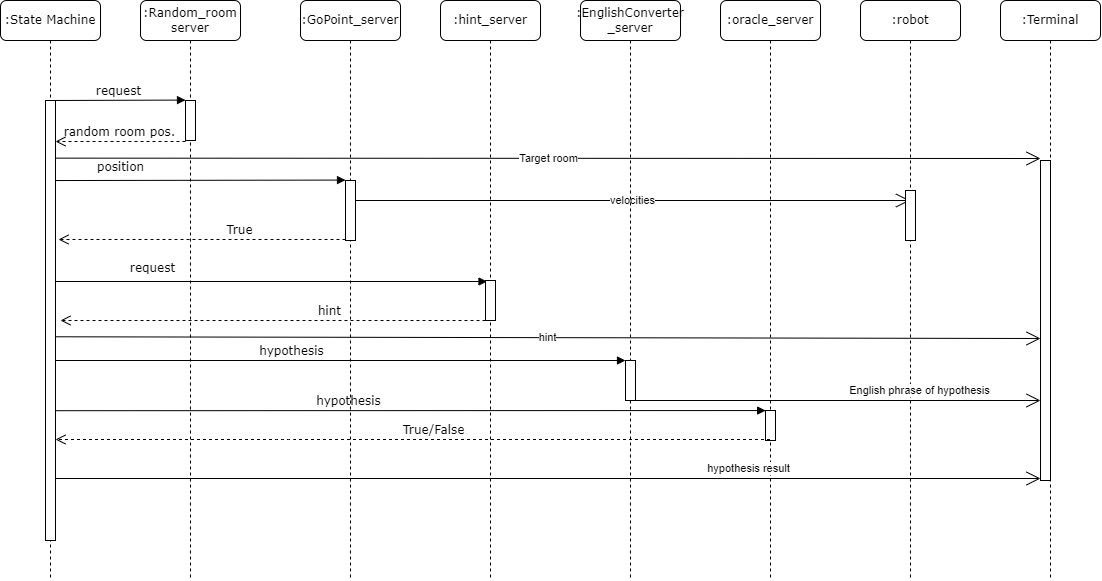

The diagram above was exported from draw.io. Its source (the exported page's mxGraphModel, read from the mxfile embedded in the PNG):
<mxGraphModel dx="1240" dy="689" grid="1" gridSize="10" guides="1" tooltips="1" connect="1" arrows="1" fold="1" page="1" pageScale="1" pageWidth="1100" pageHeight="850" background="none" math="0" shadow="0">
  <root>
    <mxCell id="0" />
    <mxCell id="1" parent="0" />
    <mxCell id="7baba1c4bc27f4b0-2" value=":Random_room server" style="shape=umlLifeline;perimeter=lifelinePerimeter;whiteSpace=wrap;html=1;container=1;collapsible=0;recursiveResize=0;outlineConnect=0;rounded=1;shadow=0;comic=0;labelBackgroundColor=none;strokeWidth=1;fontFamily=Verdana;fontSize=12;align=center;" parent="1" vertex="1">
      <mxGeometry x="240" y="80" width="100" height="580" as="geometry" />
    </mxCell>
    <mxCell id="7baba1c4bc27f4b0-10" value="" style="html=1;points=[];perimeter=orthogonalPerimeter;rounded=0;shadow=0;comic=0;labelBackgroundColor=none;strokeWidth=1;fontFamily=Verdana;fontSize=12;align=center;" parent="7baba1c4bc27f4b0-2" vertex="1">
      <mxGeometry x="45" y="100" width="10" height="40" as="geometry" />
    </mxCell>
    <mxCell id="7baba1c4bc27f4b0-3" value=":GoPoint_server" style="shape=umlLifeline;perimeter=lifelinePerimeter;whiteSpace=wrap;html=1;container=1;collapsible=0;recursiveResize=0;outlineConnect=0;rounded=1;shadow=0;comic=0;labelBackgroundColor=none;strokeWidth=1;fontFamily=Verdana;fontSize=12;align=center;" parent="1" vertex="1">
      <mxGeometry x="400" y="80" width="100" height="580" as="geometry" />
    </mxCell>
    <mxCell id="7baba1c4bc27f4b0-13" value="" style="html=1;points=[];perimeter=orthogonalPerimeter;rounded=0;shadow=0;comic=0;labelBackgroundColor=none;strokeWidth=1;fontFamily=Verdana;fontSize=12;align=center;" parent="7baba1c4bc27f4b0-3" vertex="1">
      <mxGeometry x="45" y="180" width="10" height="60" as="geometry" />
    </mxCell>
    <mxCell id="7baba1c4bc27f4b0-4" value=":hint_server" style="shape=umlLifeline;perimeter=lifelinePerimeter;whiteSpace=wrap;html=1;container=1;collapsible=0;recursiveResize=0;outlineConnect=0;rounded=1;shadow=0;comic=0;labelBackgroundColor=none;strokeWidth=1;fontFamily=Verdana;fontSize=12;align=center;" parent="1" vertex="1">
      <mxGeometry x="540" y="80" width="100" height="580" as="geometry" />
    </mxCell>
    <mxCell id="vOMyH8zQSVAYfFuD9Tf1-9" value="velocities" style="endArrow=open;endFill=1;endSize=12;html=1;rounded=0;" edge="1" parent="7baba1c4bc27f4b0-4">
      <mxGeometry width="160" relative="1" as="geometry">
        <mxPoint x="-85" y="200" as="sourcePoint" />
        <mxPoint x="469.50000000000045" y="200" as="targetPoint" />
      </mxGeometry>
    </mxCell>
    <mxCell id="7baba1c4bc27f4b0-5" value=":EnglishConverter&lt;br&gt;_server" style="shape=umlLifeline;perimeter=lifelinePerimeter;whiteSpace=wrap;html=1;container=1;collapsible=0;recursiveResize=0;outlineConnect=0;rounded=1;shadow=0;comic=0;labelBackgroundColor=none;strokeWidth=1;fontFamily=Verdana;fontSize=12;align=center;" parent="1" vertex="1">
      <mxGeometry x="680" y="80" width="100" height="580" as="geometry" />
    </mxCell>
    <mxCell id="7baba1c4bc27f4b0-19" value="" style="html=1;points=[];perimeter=orthogonalPerimeter;rounded=0;shadow=0;comic=0;labelBackgroundColor=none;strokeWidth=1;fontFamily=Verdana;fontSize=12;align=center;" parent="7baba1c4bc27f4b0-5" vertex="1">
      <mxGeometry x="45" y="360" width="10" height="40" as="geometry" />
    </mxCell>
    <mxCell id="7baba1c4bc27f4b0-6" value=":oracle_server" style="shape=umlLifeline;perimeter=lifelinePerimeter;whiteSpace=wrap;html=1;container=1;collapsible=0;recursiveResize=0;outlineConnect=0;rounded=1;shadow=0;comic=0;labelBackgroundColor=none;strokeWidth=1;fontFamily=Verdana;fontSize=12;align=center;" parent="1" vertex="1">
      <mxGeometry x="820" y="80" width="100" height="580" as="geometry" />
    </mxCell>
    <mxCell id="7baba1c4bc27f4b0-28" value="" style="html=1;points=[];perimeter=orthogonalPerimeter;rounded=0;shadow=0;comic=0;labelBackgroundColor=none;strokeWidth=1;fontFamily=Verdana;fontSize=12;align=center;" parent="7baba1c4bc27f4b0-6" vertex="1">
      <mxGeometry x="45" y="410" width="10" height="30" as="geometry" />
    </mxCell>
    <mxCell id="7baba1c4bc27f4b0-7" value=":robot" style="shape=umlLifeline;perimeter=lifelinePerimeter;whiteSpace=wrap;html=1;container=1;collapsible=0;recursiveResize=0;outlineConnect=0;rounded=1;shadow=0;comic=0;labelBackgroundColor=none;strokeWidth=1;fontFamily=Verdana;fontSize=12;align=center;" parent="1" vertex="1">
      <mxGeometry x="960" y="80" width="100" height="580" as="geometry" />
    </mxCell>
    <mxCell id="vOMyH8zQSVAYfFuD9Tf1-10" value="" style="html=1;points=[];perimeter=orthogonalPerimeter;rounded=0;shadow=0;comic=0;labelBackgroundColor=none;strokeWidth=1;fontFamily=Verdana;fontSize=12;align=center;" vertex="1" parent="7baba1c4bc27f4b0-7">
      <mxGeometry x="45" y="190" width="10" height="50" as="geometry" />
    </mxCell>
    <mxCell id="7baba1c4bc27f4b0-8" value=":State Machine" style="shape=umlLifeline;perimeter=lifelinePerimeter;whiteSpace=wrap;html=1;container=1;collapsible=0;recursiveResize=0;outlineConnect=0;rounded=1;shadow=0;comic=0;labelBackgroundColor=none;strokeWidth=1;fontFamily=Verdana;fontSize=12;align=center;" parent="1" vertex="1">
      <mxGeometry x="100" y="80" width="100" height="580" as="geometry" />
    </mxCell>
    <mxCell id="vOMyH8zQSVAYfFuD9Tf1-2" value="random room pos." style="html=1;verticalAlign=bottom;endArrow=open;dashed=1;endSize=8;labelBackgroundColor=none;fontFamily=Verdana;fontSize=12;edgeStyle=elbowEdgeStyle;elbow=vertical;" edge="1" parent="7baba1c4bc27f4b0-8">
      <mxGeometry relative="1" as="geometry">
        <mxPoint x="55" y="141" as="targetPoint" />
        <Array as="points">
          <mxPoint x="130" y="141" />
          <mxPoint x="160" y="141" />
        </Array>
        <mxPoint x="185" y="141" as="sourcePoint" />
      </mxGeometry>
    </mxCell>
    <mxCell id="7baba1c4bc27f4b0-9" value="" style="html=1;points=[];perimeter=orthogonalPerimeter;rounded=0;shadow=0;comic=0;labelBackgroundColor=none;strokeWidth=1;fontFamily=Verdana;fontSize=12;align=center;" parent="7baba1c4bc27f4b0-8" vertex="1">
      <mxGeometry x="45" y="100" width="10" height="440" as="geometry" />
    </mxCell>
    <mxCell id="7baba1c4bc27f4b0-16" value="" style="html=1;points=[];perimeter=orthogonalPerimeter;rounded=0;shadow=0;comic=0;labelBackgroundColor=none;strokeWidth=1;fontFamily=Verdana;fontSize=12;align=center;" parent="1" vertex="1">
      <mxGeometry x="585" y="360" width="10" height="40" as="geometry" />
    </mxCell>
    <mxCell id="7baba1c4bc27f4b0-23" value="hypothesis" style="html=1;verticalAlign=bottom;endArrow=block;entryX=0;entryY=0;labelBackgroundColor=none;fontFamily=Verdana;fontSize=12;entryDx=0;entryDy=0;entryPerimeter=0;" parent="1" source="7baba1c4bc27f4b0-9" target="7baba1c4bc27f4b0-19" edge="1">
      <mxGeometry x="-0.1754" relative="1" as="geometry">
        <mxPoint x="510" y="420" as="sourcePoint" />
        <mxPoint x="585" y="440.0000000000001" as="targetPoint" />
        <mxPoint as="offset" />
      </mxGeometry>
    </mxCell>
    <mxCell id="7baba1c4bc27f4b0-11" value="request" style="html=1;verticalAlign=bottom;endArrow=block;entryX=0;entryY=0;labelBackgroundColor=none;fontFamily=Verdana;fontSize=12;edgeStyle=elbowEdgeStyle;elbow=vertical;" parent="1" source="7baba1c4bc27f4b0-9" target="7baba1c4bc27f4b0-10" edge="1">
      <mxGeometry relative="1" as="geometry">
        <mxPoint x="220" y="190" as="sourcePoint" />
      </mxGeometry>
    </mxCell>
    <mxCell id="7baba1c4bc27f4b0-14" value="position" style="html=1;verticalAlign=bottom;endArrow=block;entryX=0;entryY=0;labelBackgroundColor=none;fontFamily=Verdana;fontSize=12;edgeStyle=elbowEdgeStyle;elbow=vertical;exitX=0.967;exitY=0.191;exitDx=0;exitDy=0;exitPerimeter=0;" parent="1" edge="1">
      <mxGeometry x="-0.5503" y="4" relative="1" as="geometry">
        <mxPoint x="154.67000000000007" y="260.0400000000001" as="sourcePoint" />
        <mxPoint x="445" y="259.0000000000002" as="targetPoint" />
        <mxPoint as="offset" />
      </mxGeometry>
    </mxCell>
    <mxCell id="vOMyH8zQSVAYfFuD9Tf1-4" value="True" style="html=1;verticalAlign=bottom;endArrow=open;dashed=1;endSize=8;labelBackgroundColor=none;fontFamily=Verdana;fontSize=12;edgeStyle=elbowEdgeStyle;elbow=vertical;" edge="1" parent="1">
      <mxGeometry x="-0.2668" relative="1" as="geometry">
        <mxPoint x="158" y="319" as="targetPoint" />
        <Array as="points">
          <mxPoint x="233" y="319" />
          <mxPoint x="263" y="319" />
        </Array>
        <mxPoint x="445" y="319" as="sourcePoint" />
        <mxPoint as="offset" />
      </mxGeometry>
    </mxCell>
    <mxCell id="vOMyH8zQSVAYfFuD9Tf1-5" value="request" style="html=1;verticalAlign=bottom;endArrow=block;entryX=0.152;entryY=0.01;labelBackgroundColor=none;fontFamily=Verdana;fontSize=12;edgeStyle=elbowEdgeStyle;elbow=vertical;entryDx=0;entryDy=0;entryPerimeter=0;" edge="1" parent="1" source="7baba1c4bc27f4b0-9" target="7baba1c4bc27f4b0-16">
      <mxGeometry x="-0.5503" y="4" relative="1" as="geometry">
        <mxPoint x="164.67000000000007" y="359.0400000000001" as="sourcePoint" />
        <mxPoint x="455" y="358.0000000000002" as="targetPoint" />
        <mxPoint as="offset" />
      </mxGeometry>
    </mxCell>
    <mxCell id="vOMyH8zQSVAYfFuD9Tf1-6" value="hint" style="html=1;verticalAlign=bottom;endArrow=open;dashed=1;endSize=8;labelBackgroundColor=none;fontFamily=Verdana;fontSize=12;edgeStyle=elbowEdgeStyle;elbow=vertical;" edge="1" parent="1">
      <mxGeometry x="-0.2668" relative="1" as="geometry">
        <mxPoint x="160" y="400" as="targetPoint" />
        <Array as="points">
          <mxPoint x="373" y="400" />
          <mxPoint x="403" y="400" />
        </Array>
        <mxPoint x="585" y="400" as="sourcePoint" />
        <mxPoint as="offset" />
      </mxGeometry>
    </mxCell>
    <mxCell id="vOMyH8zQSVAYfFuD9Tf1-7" value=":Terminal" style="shape=umlLifeline;perimeter=lifelinePerimeter;whiteSpace=wrap;html=1;container=1;collapsible=0;recursiveResize=0;outlineConnect=0;rounded=1;shadow=0;comic=0;labelBackgroundColor=none;strokeWidth=1;fontFamily=Verdana;fontSize=12;align=center;" vertex="1" parent="1">
      <mxGeometry x="1100" y="80" width="100" height="580" as="geometry" />
    </mxCell>
    <mxCell id="vOMyH8zQSVAYfFuD9Tf1-12" value="" style="html=1;points=[];perimeter=orthogonalPerimeter;rounded=0;shadow=0;comic=0;labelBackgroundColor=none;strokeWidth=1;fontFamily=Verdana;fontSize=12;align=center;" vertex="1" parent="vOMyH8zQSVAYfFuD9Tf1-7">
      <mxGeometry x="40" y="160" width="10" height="320" as="geometry" />
    </mxCell>
    <mxCell id="vOMyH8zQSVAYfFuD9Tf1-11" value="English phrase of hypothesis" style="endArrow=open;endFill=1;endSize=12;html=1;rounded=0;" edge="1" parent="1">
      <mxGeometry x="0.4074" y="10" width="160" relative="1" as="geometry">
        <mxPoint x="735" y="480" as="sourcePoint" />
        <mxPoint x="1140" y="480" as="targetPoint" />
        <mxPoint as="offset" />
      </mxGeometry>
    </mxCell>
    <mxCell id="vOMyH8zQSVAYfFuD9Tf1-13" value="hypothesis" style="html=1;verticalAlign=bottom;endArrow=block;entryX=0.014;entryY=0.021;labelBackgroundColor=none;fontFamily=Verdana;fontSize=12;entryDx=0;entryDy=0;entryPerimeter=0;exitX=1;exitY=0.705;exitDx=0;exitDy=0;exitPerimeter=0;" edge="1" parent="1" source="7baba1c4bc27f4b0-9">
      <mxGeometry x="-0.1754" relative="1" as="geometry">
        <mxPoint x="160" y="490" as="sourcePoint" />
        <mxPoint x="865.1400000000001" y="490.04999999999995" as="targetPoint" />
        <mxPoint as="offset" />
      </mxGeometry>
    </mxCell>
    <mxCell id="vOMyH8zQSVAYfFuD9Tf1-14" value="True/False" style="html=1;verticalAlign=bottom;endArrow=open;dashed=1;endSize=8;labelBackgroundColor=none;fontFamily=Verdana;fontSize=12;edgeStyle=elbowEdgeStyle;elbow=vertical;" edge="1" parent="1" source="7baba1c4bc27f4b0-6" target="7baba1c4bc27f4b0-9">
      <mxGeometry x="-0.0569" relative="1" as="geometry">
        <mxPoint x="160" y="519" as="targetPoint" />
        <Array as="points">
          <mxPoint x="383" y="519" />
          <mxPoint x="413" y="519" />
        </Array>
        <mxPoint x="595" y="519" as="sourcePoint" />
        <mxPoint x="1" as="offset" />
      </mxGeometry>
    </mxCell>
    <mxCell id="vOMyH8zQSVAYfFuD9Tf1-15" value="Target room" style="endArrow=open;endFill=1;endSize=12;html=1;rounded=0;exitX=1.044;exitY=0.131;exitDx=0;exitDy=0;exitPerimeter=0;" edge="1" parent="1" source="7baba1c4bc27f4b0-9">
      <mxGeometry width="160" relative="1" as="geometry">
        <mxPoint x="210" y="238" as="sourcePoint" />
        <mxPoint x="1140" y="238" as="targetPoint" />
      </mxGeometry>
    </mxCell>
    <mxCell id="vOMyH8zQSVAYfFuD9Tf1-16" value="hint" style="endArrow=open;endFill=1;endSize=12;html=1;rounded=0;exitX=0.951;exitY=0.537;exitDx=0;exitDy=0;exitPerimeter=0;" edge="1" parent="1" source="7baba1c4bc27f4b0-9">
      <mxGeometry width="160" relative="1" as="geometry">
        <mxPoint x="230" y="418" as="sourcePoint" />
        <mxPoint x="1140" y="418" as="targetPoint" />
      </mxGeometry>
    </mxCell>
    <mxCell id="vOMyH8zQSVAYfFuD9Tf1-17" value="hypothesis result" style="endArrow=open;endFill=1;endSize=12;html=1;rounded=0;" edge="1" parent="1" source="7baba1c4bc27f4b0-9">
      <mxGeometry x="0.4074" y="10" width="160" relative="1" as="geometry">
        <mxPoint x="745" y="558" as="sourcePoint" />
        <mxPoint x="1140" y="558" as="targetPoint" />
        <mxPoint as="offset" />
      </mxGeometry>
    </mxCell>
  </root>
</mxGraphModel>